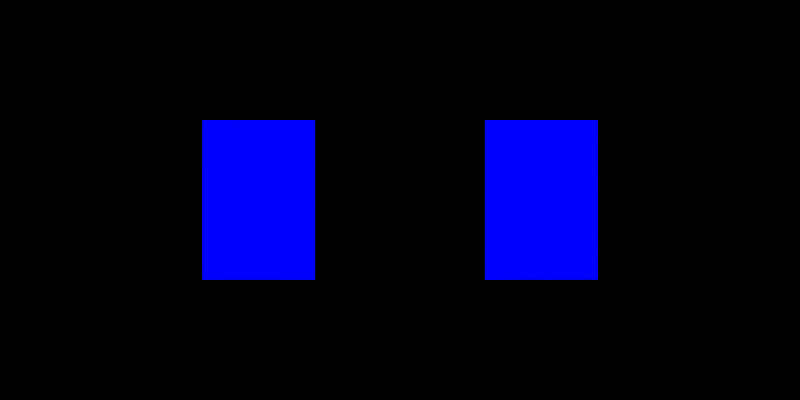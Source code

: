 # Source: texcoord_normal_eevee.blend  (saved by Blender 5.2.45; exported with 4.5.12 LTS)
import bpy
from mathutils import Matrix  # noqa: F401  (used for matrix-valued properties, if any)

bpy.ops.wm.read_factory_settings(use_empty=True)
scene = bpy.context.scene
scene.name = 'Scene'

# ---- materials (node trees are filled in below, after node groups)
mat_normal_identity = bpy.data.materials.new('normal_identity')
mat_normal_rotated_90 = bpy.data.materials.new('normal_rotated_90')

# ---- material node trees
mat_normal_identity.use_nodes = True; mat_normal_identity.node_tree.nodes.clear()
_N = mat_normal_identity.node_tree.nodes; _L = mat_normal_identity.node_tree.links
n0 = _N.new('ShaderNodeOutputMaterial'); n0.name = 'Material Output'; n0.location = (0, 0)
n1 = _N.new('ShaderNodeEmission'); n1.name = 'Emission'; n1.location = (0, 0)
n2 = _N.new('ShaderNodeTexCoord'); n2.name = 'Texture Coordinate'; n2.location = (0, 0)
_L.new(n2.outputs[1], n1.inputs[0])
_L.new(n1.outputs[0], n0.inputs[0])
n0.is_active_output = True
mat_normal_rotated_90.use_nodes = True; mat_normal_rotated_90.node_tree.nodes.clear()
_N = mat_normal_rotated_90.node_tree.nodes; _L = mat_normal_rotated_90.node_tree.links
n0 = _N.new('ShaderNodeOutputMaterial'); n0.name = 'Material Output'; n0.location = (0, 0)
n1 = _N.new('ShaderNodeEmission'); n1.name = 'Emission'; n1.location = (0, 0)
n2 = _N.new('ShaderNodeTexCoord'); n2.name = 'Texture Coordinate'; n2.location = (0, 0)
_L.new(n2.outputs[1], n1.inputs[0])
_L.new(n1.outputs[0], n0.inputs[0])
n0.is_active_output = True

# ---- world
world_shaderp1_black_world = bpy.data.worlds.new('ShaderP1 Black World'); scene.world = world_shaderp1_black_world
world_shaderp1_black_world.use_nodes = True; world_shaderp1_black_world.node_tree.nodes.clear()
_N = world_shaderp1_black_world.node_tree.nodes; _L = world_shaderp1_black_world.node_tree.links
n0 = _N.new('ShaderNodeOutputWorld'); n0.name = 'World Output'; n0.location = (0, 0)
n1 = _N.new('ShaderNodeBackground'); n1.name = 'Background'; n1.location = (0, 0)
n1.inputs[0].default_value = (0.0, 0.0, 0.0, 1.0)
n1.inputs[1].default_value = 0.0
_L.new(n1.outputs[0], n0.inputs[0])
n0.is_active_output = True

# ---- cameras
cam_oracle_camera = bpy.data.cameras.new('Oracle Camera')
cam_oracle_camera.type = 'ORTHO'
cam_oracle_camera.ortho_scale = 4.0

# ---- meshes
me_plane = bpy.data.meshes.new('Plane')
me_plane.from_pydata([(-0.4, -0.4, 0.0), (0.4, -0.4, 0.0), (-0.4, 0.4, 0.0), (0.4, 0.4, 0.0)], [], [(0, 1, 3, 2)])
_uv = me_plane.uv_layers.new(name='UVMap')
_uv.uv.foreach_set('vector', [0.0, 0.0, 1.0, 0.0, 1.0, 1.0, 0.0, 1.0])
me_plane.materials.append(mat_normal_identity)
me_plane.update()
me_plane_001 = bpy.data.meshes.new('Plane.001')
me_plane_001.from_pydata([(-0.4, -0.4, 0.0), (0.4, -0.4, 0.0), (-0.4, 0.4, 0.0), (0.4, 0.4, 0.0)], [], [(0, 1, 3, 2)])
_uv = me_plane_001.uv_layers.new(name='UVMap')
_uv.uv.foreach_set('vector', [0.0, 0.0, 1.0, 0.0, 1.0, 1.0, 0.0, 1.0])
me_plane_001.materials.append(mat_normal_rotated_90)
me_plane_001.update()

# ---- objects
ob_oracle_camera = bpy.data.objects.new('Oracle Camera', cam_oracle_camera)
ob_normal_identity = bpy.data.objects.new('normal_identity', me_plane)
ob_normal_rotated_90 = bpy.data.objects.new('normal_rotated_90', me_plane_001)

# ---- transforms, parenting, visibility, modifiers, constraints
ob_oracle_camera.location = (10.0, 0.0, 10.0)
ob_oracle_camera.rotation_euler = (0.0, 0.7854, 0.0)
ob_normal_identity.location = (-1.0, 0.0, 0.0)
ob_normal_rotated_90.location = (1.0, 0.0, 0.0)
ob_normal_rotated_90.rotation_euler = (0.0, 1.571, 0.0)

# ---- collection membership
scene.collection.objects.link(ob_oracle_camera)
scene.collection.objects.link(ob_normal_identity)
scene.collection.objects.link(ob_normal_rotated_90)

# ---- scene / render settings (as saved in the file)
scene.camera = ob_oracle_camera
scene.frame_start = 1; scene.frame_end = 250; scene.frame_set(1)
scene.render.engine = 'BLENDER_EEVEE_NEXT'
scene.render.image_settings.file_format = 'OPEN_EXR'
scene.render.image_settings.color_depth = '32'
scene.render.resolution_x = 64
scene.render.resolution_y = 32
scene.render.filter_size = 0.0
scene.render.bake_bias = 0.0
scene.render.bake_samples = 0
scene.render.compositor_device = 'GPU'
scene.cycles.use_denoising = False
scene.cycles.samples = 1
scene.cycles.max_bounces = 0
scene.cycles.pixel_filter_type = 'BOX'
scene.cycles.filter_width = 0.01
scene.eevee.taa_render_samples = 1
scene.eevee.use_volume_custom_range = False
scene.eevee.fast_gi_thickness_near = 0.1
scene.eevee.fast_gi_thickness_far = 0.0
scene.eevee.ray_tracing_options.screen_trace_thickness = 0.1
scene.view_settings.view_transform = 'Raw'
bpy.context.view_layer.update()
